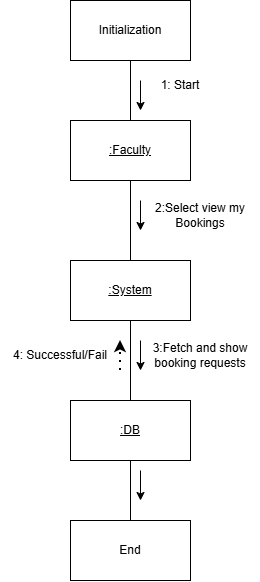

The diagram above was exported from draw.io. Its source (the exported page's mxGraphModel, read from the mxfile embedded in the PNG):
<mxGraphModel dx="718" dy="448" grid="1" gridSize="10" guides="1" tooltips="1" connect="1" arrows="1" fold="1" page="1" pageScale="1" pageWidth="827" pageHeight="1169" math="0" shadow="0">
  <root>
    <mxCell id="0" />
    <mxCell id="1" parent="0" />
    <mxCell id="S0xe0tbSPSQGJCQU231q-6" edge="1" parent="1" source="S0xe0tbSPSQGJCQU231q-1" style="edgeStyle=orthogonalEdgeStyle;rounded=0;orthogonalLoop=1;jettySize=auto;html=1;endArrow=none;endFill=0;" target="S0xe0tbSPSQGJCQU231q-2" value="">
      <mxGeometry relative="1" as="geometry" />
    </mxCell>
    <mxCell id="S0xe0tbSPSQGJCQU231q-1" parent="1" style="rounded=0;whiteSpace=wrap;html=1;" value="Initialization" vertex="1">
      <mxGeometry height="60" width="120" x="330" y="40" as="geometry" />
    </mxCell>
    <mxCell id="vexETjYjaSIJ1Nm-dSpO-2" edge="1" parent="1" source="S0xe0tbSPSQGJCQU231q-2" style="edgeStyle=orthogonalEdgeStyle;rounded=0;orthogonalLoop=1;jettySize=auto;html=1;endArrow=none;endFill=0;" target="vexETjYjaSIJ1Nm-dSpO-1" value="">
      <mxGeometry relative="1" as="geometry" />
    </mxCell>
    <mxCell id="S0xe0tbSPSQGJCQU231q-2" parent="1" style="rounded=0;whiteSpace=wrap;html=1;" value="&lt;u&gt;:Faculty&lt;/u&gt;" vertex="1">
      <mxGeometry height="60" width="120" x="330" y="160" as="geometry" />
    </mxCell>
    <mxCell id="S0xe0tbSPSQGJCQU231q-9" parent="1" style="text;html=1;whiteSpace=wrap;strokeColor=none;fillColor=none;align=center;verticalAlign=middle;rounded=0;" value="1: Start" vertex="1">
      <mxGeometry height="30" width="60" x="410" y="110" as="geometry" />
    </mxCell>
    <mxCell id="S0xe0tbSPSQGJCQU231q-14" edge="1" parent="1" style="endArrow=classic;html=1;rounded=0;" value="">
      <mxGeometry height="50" relative="1" width="50" as="geometry">
        <mxPoint x="400" y="120" as="sourcePoint" />
        <mxPoint x="400" y="150" as="targetPoint" />
      </mxGeometry>
    </mxCell>
    <mxCell id="S0xe0tbSPSQGJCQU231q-16" parent="1" style="rounded=0;whiteSpace=wrap;html=1;" value="End" vertex="1">
      <mxGeometry height="60" width="120" x="330" y="560" as="geometry" />
    </mxCell>
    <mxCell id="S0xe0tbSPSQGJCQU231q-21" edge="1" parent="1" source="S0xe0tbSPSQGJCQU231q-19" style="edgeStyle=orthogonalEdgeStyle;rounded=0;orthogonalLoop=1;jettySize=auto;html=1;endArrow=none;endFill=0;" target="S0xe0tbSPSQGJCQU231q-16" value="">
      <mxGeometry relative="1" as="geometry" />
    </mxCell>
    <mxCell id="S0xe0tbSPSQGJCQU231q-19" parent="1" style="rounded=0;whiteSpace=wrap;html=1;" value="&lt;u style=&quot;&quot;&gt;:DB&lt;/u&gt;" vertex="1">
      <mxGeometry height="60" width="120" x="330" y="440" as="geometry" />
    </mxCell>
    <mxCell id="S0xe0tbSPSQGJCQU231q-22" parent="1" style="text;html=1;whiteSpace=wrap;strokeColor=none;fillColor=none;align=center;verticalAlign=middle;rounded=0;" value="2:Select view my Bookings" vertex="1">
      <mxGeometry height="30" width="120" x="400" y="240" as="geometry" />
    </mxCell>
    <mxCell id="S0xe0tbSPSQGJCQU231q-23" edge="1" parent="1" style="endArrow=classic;html=1;rounded=0;" value="">
      <mxGeometry height="50" relative="1" width="50" as="geometry">
        <mxPoint x="400" y="240" as="sourcePoint" />
        <mxPoint x="400" y="270" as="targetPoint" />
      </mxGeometry>
    </mxCell>
    <mxCell id="S0xe0tbSPSQGJCQU231q-24" edge="1" parent="1" style="endArrow=classic;html=1;rounded=0;" value="">
      <mxGeometry height="50" relative="1" width="50" as="geometry">
        <mxPoint x="400" y="510" as="sourcePoint" />
        <mxPoint x="400" y="540" as="targetPoint" />
      </mxGeometry>
    </mxCell>
    <mxCell id="vexETjYjaSIJ1Nm-dSpO-3" edge="1" parent="1" source="vexETjYjaSIJ1Nm-dSpO-1" style="edgeStyle=orthogonalEdgeStyle;rounded=0;orthogonalLoop=1;jettySize=auto;html=1;endArrow=none;endFill=0;" target="S0xe0tbSPSQGJCQU231q-19" value="">
      <mxGeometry relative="1" as="geometry" />
    </mxCell>
    <mxCell id="vexETjYjaSIJ1Nm-dSpO-1" parent="1" style="rounded=0;whiteSpace=wrap;html=1;" value="&lt;u&gt;:System&lt;/u&gt;" vertex="1">
      <mxGeometry height="60" width="120" x="330" y="300" as="geometry" />
    </mxCell>
    <mxCell id="vexETjYjaSIJ1Nm-dSpO-4" edge="1" parent="1" style="endArrow=classic;html=1;rounded=0;" value="">
      <mxGeometry height="50" relative="1" width="50" as="geometry">
        <mxPoint x="400" y="380" as="sourcePoint" />
        <mxPoint x="400" y="410" as="targetPoint" />
      </mxGeometry>
    </mxCell>
    <mxCell id="vexETjYjaSIJ1Nm-dSpO-5" parent="1" style="text;html=1;whiteSpace=wrap;strokeColor=none;fillColor=none;align=center;verticalAlign=middle;rounded=0;" value="3:Fetch and show booking requests" vertex="1">
      <mxGeometry height="30" width="120" x="400" y="380" as="geometry" />
    </mxCell>
    <mxCell id="vexETjYjaSIJ1Nm-dSpO-6" edge="1" parent="1" style="endArrow=classic;dashed=1;html=1;dashPattern=1 3;strokeWidth=2;rounded=0;endFill=1;" value="">
      <mxGeometry height="50" relative="1" width="50" as="geometry">
        <mxPoint x="380" y="410" as="sourcePoint" />
        <mxPoint x="380" y="380" as="targetPoint" />
      </mxGeometry>
    </mxCell>
    <mxCell id="vexETjYjaSIJ1Nm-dSpO-7" parent="1" style="text;html=1;whiteSpace=wrap;strokeColor=none;fillColor=none;align=center;verticalAlign=middle;rounded=0;" value="4: Successful/Fail" vertex="1">
      <mxGeometry height="30" width="120" x="260" y="380" as="geometry" />
    </mxCell>
  </root>
</mxGraphModel>